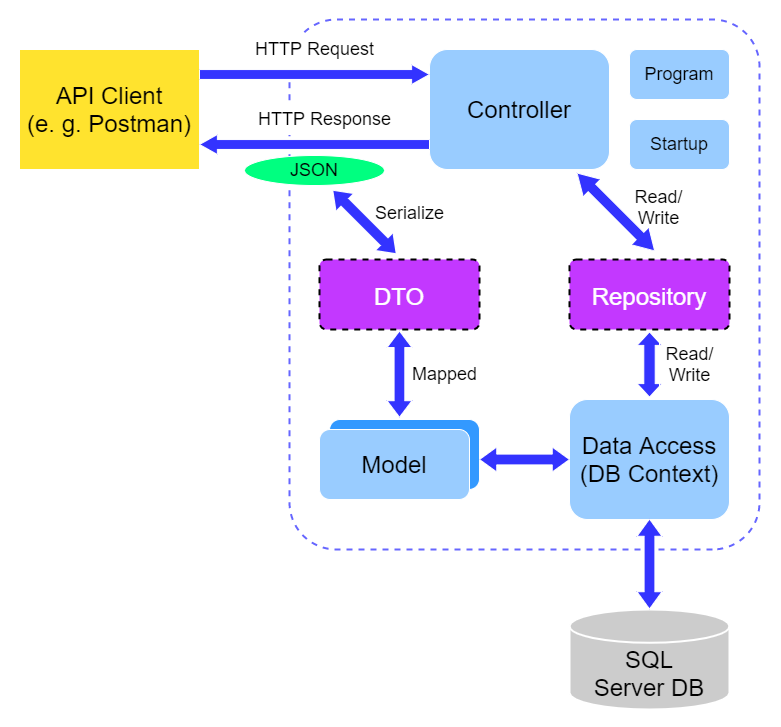

The diagram above was exported from draw.io. Its source (the exported page's mxGraphModel, read from the mxfile embedded in the PNG):
<mxGraphModel dx="1021" dy="567" grid="1" gridSize="10" guides="1" tooltips="1" connect="1" arrows="1" fold="1" page="1" pageScale="1" pageWidth="827" pageHeight="1169" math="0" shadow="0">
  <root>
    <mxCell id="0" />
    <mxCell id="1" parent="0" />
    <mxCell id="w-8pjppdTgpfBPeW7PtV-2" value="" style="rounded=1;arcSize=10;dashed=1;strokeColor=#6666FF;fillColor=none;gradientColor=none;strokeWidth=2;rotation=-180;" parent="1" vertex="1">
      <mxGeometry x="290" y="140" width="470" height="530" as="geometry" />
    </mxCell>
    <mxCell id="Kwo2HeZ6b9PEv8N0w2OD-16" value="DTO" style="rounded=1;arcSize=10;dashed=1;strokeColor=#000000;fillColor=#C338FF;gradientColor=none;strokeWidth=2;rotation=0;fontSize=24;fontColor=#FFFFFF;" vertex="1" parent="1">
      <mxGeometry x="320" y="380" width="160" height="70" as="geometry" />
    </mxCell>
    <mxCell id="w-8pjppdTgpfBPeW7PtV-1" value="Controller" style="rounded=1;whiteSpace=wrap;html=1;fillColor=#99CCFF;fontSize=24;strokeColor=#FFFFFF;" parent="1" vertex="1">
      <mxGeometry x="430" y="170" width="180" height="120" as="geometry" />
    </mxCell>
    <mxCell id="Kwo2HeZ6b9PEv8N0w2OD-1" value="" style="rounded=1;whiteSpace=wrap;html=1;fillColor=#3399FF;fontSize=18;strokeColor=#FFFFFF;" vertex="1" parent="1">
      <mxGeometry x="330" y="540" width="150" height="70" as="geometry" />
    </mxCell>
    <mxCell id="Kwo2HeZ6b9PEv8N0w2OD-11" value="Program" style="rounded=1;whiteSpace=wrap;html=1;fillColor=#99CCFF;fontSize=18;strokeColor=#FFFFFF;" vertex="1" parent="1">
      <mxGeometry x="630" y="170" width="100" height="50" as="geometry" />
    </mxCell>
    <mxCell id="Kwo2HeZ6b9PEv8N0w2OD-12" value="Startup" style="rounded=1;whiteSpace=wrap;html=1;fillColor=#99CCFF;fontSize=18;strokeColor=#FFFFFF;" vertex="1" parent="1">
      <mxGeometry x="630" y="240" width="100" height="50" as="geometry" />
    </mxCell>
    <mxCell id="Kwo2HeZ6b9PEv8N0w2OD-14" value="&lt;font style=&quot;font-size: 24px&quot;&gt;API Client&lt;br&gt;(e. g. Postman)&lt;/font&gt;" style="rounded=0;whiteSpace=wrap;html=1;fillColor=#FFE32E;shadow=0;strokeColor=#FFFFFF;" vertex="1" parent="1">
      <mxGeometry x="20" y="170" width="180" height="120" as="geometry" />
    </mxCell>
    <mxCell id="Kwo2HeZ6b9PEv8N0w2OD-15" value="&lt;font style=&quot;font-size: 24px&quot;&gt;Data Access&lt;br&gt;(DB Context)&lt;/font&gt;" style="rounded=1;whiteSpace=wrap;html=1;fillColor=#99CCFF;fontSize=24;strokeColor=#FFFFFF;" vertex="1" parent="1">
      <mxGeometry x="570" y="520" width="160" height="120" as="geometry" />
    </mxCell>
    <mxCell id="Kwo2HeZ6b9PEv8N0w2OD-17" value="Repository" style="rounded=1;arcSize=10;dashed=1;strokeColor=#000000;fillColor=#C338FF;gradientColor=none;strokeWidth=2;rotation=0;fontSize=24;fontColor=#FFFFFF;" vertex="1" parent="1">
      <mxGeometry x="570" y="380" width="160" height="70" as="geometry" />
    </mxCell>
    <mxCell id="Kwo2HeZ6b9PEv8N0w2OD-19" value="&lt;font style=&quot;font-size: 24px&quot;&gt;Model&lt;/font&gt;" style="rounded=1;whiteSpace=wrap;html=1;fillColor=#99CCFF;fontSize=18;strokeColor=#FFFFFF;" vertex="1" parent="1">
      <mxGeometry x="320" y="550" width="150" height="70" as="geometry" />
    </mxCell>
    <mxCell id="Kwo2HeZ6b9PEv8N0w2OD-20" value="&lt;br&gt;SQL&lt;br&gt;Server DB" style="strokeWidth=2;html=1;shape=mxgraph.flowchart.database;whiteSpace=wrap;fillColor=#CCCCCC;fontSize=24;strokeColor=#FFFFFF;" vertex="1" parent="1">
      <mxGeometry x="570" y="730" width="160" height="100" as="geometry" />
    </mxCell>
    <mxCell id="Kwo2HeZ6b9PEv8N0w2OD-59" value="" style="shape=singleArrow;whiteSpace=wrap;html=1;fillColor=#3333FF;fontSize=24;rotation=-180;arrowWidth=0.49411764705883265;arrowSize=0.07774936061381121;strokeColor=#FFFFFF;" vertex="1" parent="1">
      <mxGeometry x="200" y="255" width="230" height="20" as="geometry" />
    </mxCell>
    <mxCell id="Kwo2HeZ6b9PEv8N0w2OD-60" value="&lt;font style=&quot;font-size: 18px;&quot;&gt;HTTP Request&lt;/font&gt;" style="text;html=1;align=center;verticalAlign=middle;resizable=0;points=[];autosize=1;fontSize=18;fillColor=#FFFFFF;strokeColor=#FFFFFF;" vertex="1" parent="1">
      <mxGeometry x="250" y="155" width="130" height="30" as="geometry" />
    </mxCell>
    <mxCell id="Kwo2HeZ6b9PEv8N0w2OD-61" value="&lt;font style=&quot;font-size: 18px;&quot;&gt;HTTP Response&lt;/font&gt;" style="text;html=1;align=center;verticalAlign=middle;resizable=0;points=[];autosize=1;fontSize=18;fillColor=#FFFFFF;strokeColor=#FFFFFF;" vertex="1" parent="1">
      <mxGeometry x="250" y="225" width="150" height="30" as="geometry" />
    </mxCell>
    <mxCell id="Kwo2HeZ6b9PEv8N0w2OD-62" value="" style="shape=singleArrow;whiteSpace=wrap;html=1;fillColor=#3333FF;fontSize=24;rotation=0;arrowWidth=0.49411764705883265;arrowSize=0.07774936061381121;strokeColor=#FFFFFF;" vertex="1" parent="1">
      <mxGeometry x="200" y="185" width="230" height="20" as="geometry" />
    </mxCell>
    <mxCell id="Kwo2HeZ6b9PEv8N0w2OD-65" value="" style="shape=doubleArrow;whiteSpace=wrap;html=1;fillColor=#3333FF;fontSize=24;arrowWidth=0.43058823529411255;arrowSize=0.19176470588235334;rotation=-90;strokeColor=#FFFFFF;" vertex="1" parent="1">
      <mxGeometry x="605" y="672" width="90" height="25" as="geometry" />
    </mxCell>
    <mxCell id="Kwo2HeZ6b9PEv8N0w2OD-68" value="" style="shape=doubleArrow;whiteSpace=wrap;html=1;fillColor=#3333FF;fontSize=24;arrowWidth=0.43058823529411255;arrowSize=0.19176470588235334;rotation=45;strokeColor=#FFFFFF;" vertex="1" parent="1">
      <mxGeometry x="561.46" y="320" width="110" height="25" as="geometry" />
    </mxCell>
    <mxCell id="Kwo2HeZ6b9PEv8N0w2OD-74" value="" style="shape=doubleArrow;whiteSpace=wrap;html=1;fillColor=#3333FF;fontSize=24;arrowWidth=0.45714285714285324;arrowSize=0.2059523809523815;rotation=-90;strokeColor=#FFFFFF;" vertex="1" parent="1">
      <mxGeometry x="617.5" y="472.5" width="65" height="25" as="geometry" />
    </mxCell>
    <mxCell id="Kwo2HeZ6b9PEv8N0w2OD-75" value="Read/&lt;br style=&quot;font-size: 18px;&quot;&gt;Write" style="text;html=1;align=center;verticalAlign=middle;resizable=0;points=[];autosize=1;fontSize=18;strokeColor=none;" vertex="1" parent="1">
      <mxGeometry x="629" y="303" width="60" height="50" as="geometry" />
    </mxCell>
    <mxCell id="Kwo2HeZ6b9PEv8N0w2OD-76" value="Read/&lt;br style=&quot;font-size: 18px;&quot;&gt;Write" style="text;html=1;align=center;verticalAlign=middle;resizable=0;points=[];autosize=1;fontSize=18;strokeColor=#FFFFFF;" vertex="1" parent="1">
      <mxGeometry x="660" y="460" width="60" height="50" as="geometry" />
    </mxCell>
    <mxCell id="Kwo2HeZ6b9PEv8N0w2OD-78" value="Mapped" style="text;html=1;align=center;verticalAlign=middle;resizable=0;points=[];autosize=1;fontSize=18;strokeColor=#FFFFFF;" vertex="1" parent="1">
      <mxGeometry x="405" y="479.63" width="80" height="30" as="geometry" />
    </mxCell>
    <mxCell id="Kwo2HeZ6b9PEv8N0w2OD-79" value="JSON" style="ellipse;whiteSpace=wrap;html=1;align=center;newEdgeStyle={&quot;edgeStyle&quot;:&quot;entityRelationEdgeStyle&quot;,&quot;startArrow&quot;:&quot;none&quot;,&quot;endArrow&quot;:&quot;none&quot;,&quot;segment&quot;:10,&quot;curved&quot;:1};treeFolding=1;treeMoving=1;fillColor=#00FF80;fontSize=18;strokeColor=#FFFFFF;" vertex="1" parent="1">
      <mxGeometry x="245" y="276" width="140" height="30" as="geometry" />
    </mxCell>
    <mxCell id="Kwo2HeZ6b9PEv8N0w2OD-84" value="" style="shape=doubleArrow;whiteSpace=wrap;html=1;fillColor=#3333FF;fontSize=24;arrowWidth=0.43058823529411255;arrowSize=0.19176470588235334;strokeColor=#FFFFFF;" vertex="1" parent="1">
      <mxGeometry x="480" y="567.5" width="90" height="25" as="geometry" />
    </mxCell>
    <mxCell id="Kwo2HeZ6b9PEv8N0w2OD-85" value="" style="shape=doubleArrow;whiteSpace=wrap;html=1;fillColor=#3333FF;fontSize=24;arrowWidth=0.43058823529411255;arrowSize=0.19176470588235334;rotation=-90;strokeColor=#FFFFFF;" vertex="1" parent="1">
      <mxGeometry x="356.87" y="482.13" width="86.25" height="25" as="geometry" />
    </mxCell>
    <mxCell id="Kwo2HeZ6b9PEv8N0w2OD-87" value="" style="shape=doubleArrow;whiteSpace=wrap;html=1;fillColor=#3333FF;fontSize=24;arrowWidth=0.43058823529411255;arrowSize=0.19176470588235334;rotation=45;strokeColor=#FFFFFF;" vertex="1" parent="1">
      <mxGeometry x="320" y="330" width="90" height="25" as="geometry" />
    </mxCell>
    <mxCell id="Kwo2HeZ6b9PEv8N0w2OD-88" value="Serialize" style="text;html=1;align=center;verticalAlign=middle;resizable=0;points=[];autosize=1;fontSize=18;strokeColor=none;" vertex="1" parent="1">
      <mxGeometry x="370" y="318.53999999999996" width="80" height="30" as="geometry" />
    </mxCell>
  </root>
</mxGraphModel>